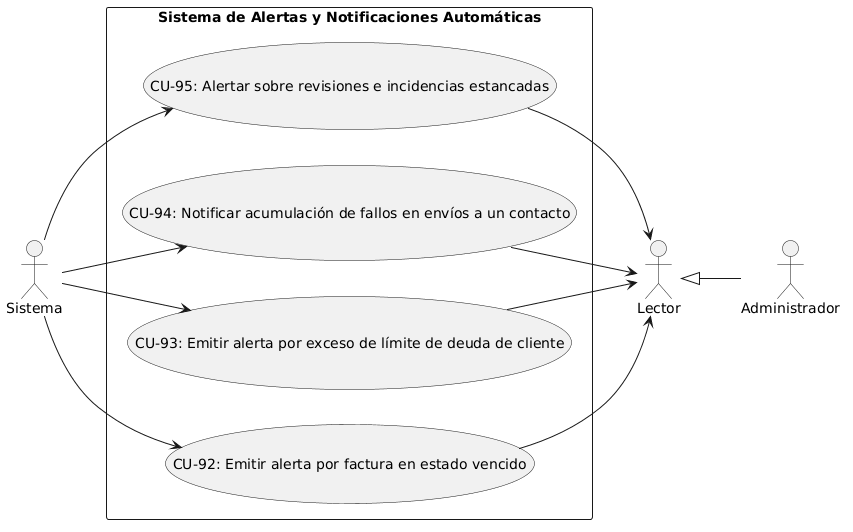

The diagram above was rendered by PlantUML. Its source (embedded in the PNG):
@startuml
left to right direction
skinparam packageStyle rectangle
skinparam shadowing false

actor "Sistema" as Sistema
actor "Administrador" as Admin
actor "Lector" as Lector

Admin -up-|> Lector

package "Sistema de Alertas y Notificaciones Automáticas" {
  usecase "CU-92: Emitir alerta por factura en estado vencido" as CU_92
  usecase "CU-93: Emitir alerta por exceso de límite de deuda de cliente" as CU_93
  usecase "CU-94: Notificar acumulación de fallos en envíos a un contacto" as CU_94
  usecase "CU-95: Alertar sobre revisiones e incidencias estancadas" as CU_95
}

' El sistema genera la alerta automáticamente
Sistema --> CU_92
Sistema --> CU_93
Sistema --> CU_94
Sistema --> CU_95

' Los usuarios reciben/consultan las alertas
CU_92 --> Lector
CU_93 --> Lector
CU_94 --> Lector
CU_95 --> Lector
@enduml